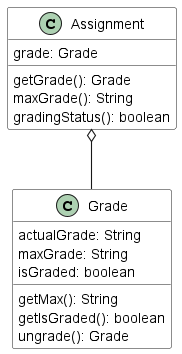

The diagram above was rendered by PlantUML. Its source (embedded in the PNG):
@startuml
skinparam arrowThickness 1.1
skinparam classBackgroundColor LOGIC_COLOR

Assignment o-- Grade

class Assignment {
grade: Grade
getGrade(): Grade
maxGrade(): String
gradingStatus(): boolean
}

class Grade {
actualGrade: String
maxGrade: String
isGraded: boolean
getMax(): String
getIsGraded(): boolean
ungrade(): Grade
}


@enduml